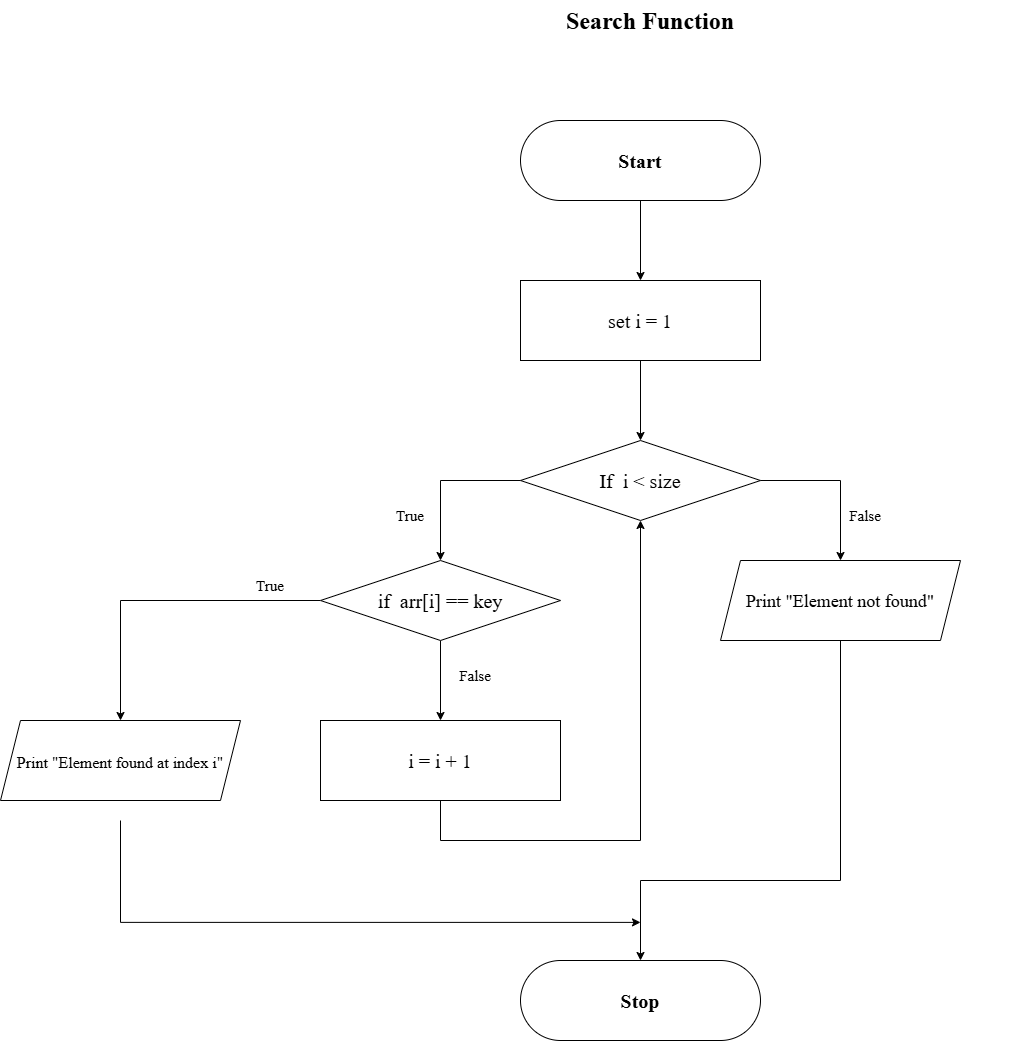

The diagram above was exported from draw.io. Its source (the exported page's mxGraphModel, read from the mxfile embedded in the PNG):
<mxGraphModel dx="1822" dy="574" grid="1" gridSize="10" guides="1" tooltips="1" connect="1" arrows="1" fold="1" page="1" pageScale="1" pageWidth="827" pageHeight="1169" math="0" shadow="0">
  <root>
    <mxCell id="0" />
    <mxCell id="1" parent="0" />
    <mxCell id="yHllxUBcNxTDuSy4xAh1-1" value="&lt;h1 style=&quot;margin-top: 0px;&quot;&gt;Search Function&lt;/h1&gt;" style="text;html=1;whiteSpace=wrap;overflow=hidden;rounded=0;align=center;fontFamily=Times New Roman;" parent="1" vertex="1">
      <mxGeometry x="40" y="40" width="740" height="60" as="geometry" />
    </mxCell>
    <mxCell id="yHllxUBcNxTDuSy4xAh1-2" value="" style="rounded=1;whiteSpace=wrap;html=1;arcSize=50;fontFamily=Times New Roman;" parent="1" vertex="1">
      <mxGeometry x="280" y="160" width="240" height="80" as="geometry" />
    </mxCell>
    <mxCell id="jEyftxrO86ulI5qle9iS-1" value="" style="edgeStyle=orthogonalEdgeStyle;rounded=0;orthogonalLoop=1;jettySize=auto;html=1;fontFamily=Times New Roman;" edge="1" parent="1" source="yHllxUBcNxTDuSy4xAh1-4" target="yHllxUBcNxTDuSy4xAh1-31">
      <mxGeometry relative="1" as="geometry" />
    </mxCell>
    <mxCell id="yHllxUBcNxTDuSy4xAh1-4" value="&lt;b&gt;Start&lt;/b&gt;" style="text;html=1;whiteSpace=wrap;strokeColor=none;fillColor=none;align=center;verticalAlign=middle;rounded=0;fontSize=20;fontFamily=Times New Roman;" parent="1" vertex="1">
      <mxGeometry x="280" y="160" width="240" height="80" as="geometry" />
    </mxCell>
    <mxCell id="yHllxUBcNxTDuSy4xAh1-5" value="" style="rhombus;whiteSpace=wrap;html=1;fontFamily=Times New Roman;" parent="1" vertex="1">
      <mxGeometry x="280" y="480" width="240" height="80" as="geometry" />
    </mxCell>
    <mxCell id="yHllxUBcNxTDuSy4xAh1-32" style="edgeStyle=orthogonalEdgeStyle;rounded=0;orthogonalLoop=1;jettySize=auto;html=1;exitX=0;exitY=0.5;exitDx=0;exitDy=0;entryX=0.5;entryY=0;entryDx=0;entryDy=0;fontFamily=Times New Roman;" parent="1" source="yHllxUBcNxTDuSy4xAh1-8" target="yHllxUBcNxTDuSy4xAh1-20" edge="1">
      <mxGeometry relative="1" as="geometry">
        <mxPoint x="240" y="640" as="targetPoint" />
      </mxGeometry>
    </mxCell>
    <mxCell id="yHllxUBcNxTDuSy4xAh1-34" style="edgeStyle=orthogonalEdgeStyle;rounded=0;orthogonalLoop=1;jettySize=auto;html=1;exitX=1;exitY=0.5;exitDx=0;exitDy=0;entryX=0.5;entryY=0;entryDx=0;entryDy=0;fontFamily=Times New Roman;" parent="1" source="yHllxUBcNxTDuSy4xAh1-8" target="yHllxUBcNxTDuSy4xAh1-33" edge="1">
      <mxGeometry relative="1" as="geometry" />
    </mxCell>
    <mxCell id="yHllxUBcNxTDuSy4xAh1-8" value="&lt;font&gt;If&amp;nbsp;&amp;nbsp;i &amp;lt; size&lt;/font&gt;" style="text;html=1;whiteSpace=wrap;strokeColor=none;fillColor=none;align=center;verticalAlign=middle;rounded=0;fontSize=20;fontFamily=Times New Roman;" parent="1" vertex="1">
      <mxGeometry x="280" y="480" width="240" height="80" as="geometry" />
    </mxCell>
    <mxCell id="yHllxUBcNxTDuSy4xAh1-9" value="" style="rounded=1;whiteSpace=wrap;html=1;arcSize=50;fontFamily=Times New Roman;" parent="1" vertex="1">
      <mxGeometry x="280" y="1000" width="240" height="80" as="geometry" />
    </mxCell>
    <mxCell id="yHllxUBcNxTDuSy4xAh1-10" value="&lt;b&gt;Stop&lt;/b&gt;" style="text;html=1;whiteSpace=wrap;strokeColor=none;fillColor=none;align=center;verticalAlign=middle;rounded=0;fontSize=20;fontFamily=Times New Roman;" parent="1" vertex="1">
      <mxGeometry x="280" y="1000" width="240" height="80" as="geometry" />
    </mxCell>
    <mxCell id="yHllxUBcNxTDuSy4xAh1-12" value="" style="edgeStyle=orthogonalEdgeStyle;rounded=0;orthogonalLoop=1;jettySize=auto;html=1;fontFamily=Times New Roman;" parent="1" target="yHllxUBcNxTDuSy4xAh1-20" edge="1">
      <mxGeometry relative="1" as="geometry">
        <mxPoint x="200" y="670" as="sourcePoint" />
        <Array as="points">
          <mxPoint x="210" y="630" />
          <mxPoint x="210" y="630" />
        </Array>
      </mxGeometry>
    </mxCell>
    <mxCell id="yHllxUBcNxTDuSy4xAh1-17" value="True" style="text;html=1;whiteSpace=wrap;strokeColor=none;fillColor=none;align=center;verticalAlign=middle;rounded=0;fontSize=15;fontFamily=Times New Roman;" parent="1" vertex="1">
      <mxGeometry x="140" y="540" width="60" height="30" as="geometry" />
    </mxCell>
    <mxCell id="yHllxUBcNxTDuSy4xAh1-18" value="False" style="text;html=1;whiteSpace=wrap;strokeColor=none;fillColor=none;align=center;verticalAlign=middle;rounded=0;fontSize=15;fontFamily=Times New Roman;" parent="1" vertex="1">
      <mxGeometry x="620" y="540" width="10" height="30" as="geometry" />
    </mxCell>
    <mxCell id="yHllxUBcNxTDuSy4xAh1-43" style="edgeStyle=orthogonalEdgeStyle;rounded=0;orthogonalLoop=1;jettySize=auto;html=1;exitX=0.5;exitY=1;exitDx=0;exitDy=0;fontFamily=Times New Roman;" parent="1" source="yHllxUBcNxTDuSy4xAh1-20" edge="1">
      <mxGeometry relative="1" as="geometry">
        <mxPoint x="200" y="760" as="targetPoint" />
      </mxGeometry>
    </mxCell>
    <mxCell id="yHllxUBcNxTDuSy4xAh1-55" style="edgeStyle=orthogonalEdgeStyle;rounded=0;orthogonalLoop=1;jettySize=auto;html=1;exitX=0;exitY=0.5;exitDx=0;exitDy=0;entryX=0.5;entryY=0;entryDx=0;entryDy=0;fontFamily=Times New Roman;" parent="1" source="yHllxUBcNxTDuSy4xAh1-20" target="yHllxUBcNxTDuSy4xAh1-45" edge="1">
      <mxGeometry relative="1" as="geometry" />
    </mxCell>
    <mxCell id="yHllxUBcNxTDuSy4xAh1-20" value="&lt;font style=&quot;font-size: 20px;&quot;&gt;if&amp;nbsp;&amp;nbsp;arr[i] == key&lt;/font&gt;" style="rhombus;whiteSpace=wrap;html=1;fontFamily=Times New Roman;" parent="1" vertex="1">
      <mxGeometry x="80" y="600" width="240" height="80" as="geometry" />
    </mxCell>
    <mxCell id="yHllxUBcNxTDuSy4xAh1-30" value="" style="rounded=0;whiteSpace=wrap;html=1;fontFamily=Times New Roman;" parent="1" vertex="1">
      <mxGeometry x="280" y="320" width="240" height="80" as="geometry" />
    </mxCell>
    <mxCell id="jEyftxrO86ulI5qle9iS-2" value="" style="edgeStyle=orthogonalEdgeStyle;rounded=0;orthogonalLoop=1;jettySize=auto;html=1;fontFamily=Times New Roman;" edge="1" parent="1" source="yHllxUBcNxTDuSy4xAh1-31" target="yHllxUBcNxTDuSy4xAh1-8">
      <mxGeometry relative="1" as="geometry" />
    </mxCell>
    <mxCell id="yHllxUBcNxTDuSy4xAh1-31" value="set i = 1" style="text;html=1;whiteSpace=wrap;strokeColor=none;fillColor=none;align=center;verticalAlign=middle;rounded=0;fontSize=20;fontFamily=Times New Roman;" parent="1" vertex="1">
      <mxGeometry x="280" y="320" width="240" height="80" as="geometry" />
    </mxCell>
    <mxCell id="yHllxUBcNxTDuSy4xAh1-33" value="" style="shape=parallelogram;perimeter=parallelogramPerimeter;whiteSpace=wrap;html=1;fixedSize=1;fontFamily=Times New Roman;" parent="1" vertex="1">
      <mxGeometry x="480" y="600" width="240" height="80" as="geometry" />
    </mxCell>
    <mxCell id="yHllxUBcNxTDuSy4xAh1-58" style="edgeStyle=orthogonalEdgeStyle;rounded=0;orthogonalLoop=1;jettySize=auto;html=1;exitX=0.5;exitY=1;exitDx=0;exitDy=0;fontFamily=Times New Roman;entryX=0.5;entryY=0;entryDx=0;entryDy=0;" parent="1" source="yHllxUBcNxTDuSy4xAh1-40" edge="1" target="yHllxUBcNxTDuSy4xAh1-10">
      <mxGeometry relative="1" as="geometry">
        <mxPoint x="-120" y="890" as="targetPoint" />
        <Array as="points">
          <mxPoint x="600" y="920" />
          <mxPoint x="400" y="920" />
        </Array>
      </mxGeometry>
    </mxCell>
    <mxCell id="yHllxUBcNxTDuSy4xAh1-40" value="&lt;font style=&quot;font-size: 18px;&quot;&gt;Print &quot;Element not found&quot;&lt;/font&gt;" style="text;html=1;whiteSpace=wrap;strokeColor=none;fillColor=none;align=center;verticalAlign=middle;rounded=0;fontSize=20;fontFamily=Times New Roman;" parent="1" vertex="1">
      <mxGeometry x="480" y="600" width="240" height="80" as="geometry" />
    </mxCell>
    <mxCell id="yHllxUBcNxTDuSy4xAh1-44" value="" style="shape=parallelogram;perimeter=parallelogramPerimeter;whiteSpace=wrap;html=1;fixedSize=1;fontFamily=Times New Roman;" parent="1" vertex="1">
      <mxGeometry x="-240" y="760" width="240" height="80" as="geometry" />
    </mxCell>
    <mxCell id="jEyftxrO86ulI5qle9iS-3" style="edgeStyle=orthogonalEdgeStyle;rounded=0;orthogonalLoop=1;jettySize=auto;html=1;exitX=0.5;exitY=1;exitDx=0;exitDy=0;fontFamily=Times New Roman;" edge="1" parent="1">
      <mxGeometry relative="1" as="geometry">
        <mxPoint x="400" y="961.8868408203125" as="targetPoint" />
        <mxPoint x="-120" y="860" as="sourcePoint" />
        <Array as="points">
          <mxPoint x="-120" y="962" />
        </Array>
      </mxGeometry>
    </mxCell>
    <mxCell id="yHllxUBcNxTDuSy4xAh1-45" value="&lt;font style=&quot;font-size: 16px;&quot;&gt;Print &quot;Element found at index i&quot;&lt;/font&gt;" style="text;html=1;whiteSpace=wrap;strokeColor=none;fillColor=none;align=center;verticalAlign=middle;rounded=0;fontSize=20;fontFamily=Times New Roman;" parent="1" vertex="1">
      <mxGeometry x="-240" y="760" width="240" height="80" as="geometry" />
    </mxCell>
    <mxCell id="yHllxUBcNxTDuSy4xAh1-46" value="True" style="text;html=1;whiteSpace=wrap;strokeColor=none;fillColor=none;align=center;verticalAlign=middle;rounded=0;fontSize=15;fontFamily=Times New Roman;" parent="1" vertex="1">
      <mxGeometry y="610" width="60" height="30" as="geometry" />
    </mxCell>
    <mxCell id="yHllxUBcNxTDuSy4xAh1-47" value="" style="rounded=0;whiteSpace=wrap;html=1;fontFamily=Times New Roman;" parent="1" vertex="1">
      <mxGeometry x="80" y="760" width="240" height="80" as="geometry" />
    </mxCell>
    <mxCell id="yHllxUBcNxTDuSy4xAh1-50" value="False" style="text;html=1;whiteSpace=wrap;strokeColor=none;fillColor=none;align=center;verticalAlign=middle;rounded=0;fontSize=15;fontFamily=Times New Roman;" parent="1" vertex="1">
      <mxGeometry x="190" y="700" width="90" height="30" as="geometry" />
    </mxCell>
    <mxCell id="yHllxUBcNxTDuSy4xAh1-57" style="edgeStyle=orthogonalEdgeStyle;rounded=0;orthogonalLoop=1;jettySize=auto;html=1;exitX=0.5;exitY=1;exitDx=0;exitDy=0;entryX=0.5;entryY=1;entryDx=0;entryDy=0;fontFamily=Times New Roman;" parent="1" source="yHllxUBcNxTDuSy4xAh1-51" target="yHllxUBcNxTDuSy4xAh1-8" edge="1">
      <mxGeometry relative="1" as="geometry">
        <Array as="points">
          <mxPoint x="200" y="880" />
          <mxPoint x="400" y="880" />
        </Array>
      </mxGeometry>
    </mxCell>
    <mxCell id="yHllxUBcNxTDuSy4xAh1-51" value="&lt;font&gt;i = i + 1&lt;/font&gt;" style="text;html=1;whiteSpace=wrap;strokeColor=none;fillColor=none;align=center;verticalAlign=middle;rounded=0;fontSize=20;fontFamily=Times New Roman;" parent="1" vertex="1">
      <mxGeometry x="80" y="760" width="240" height="80" as="geometry" />
    </mxCell>
  </root>
</mxGraphModel>